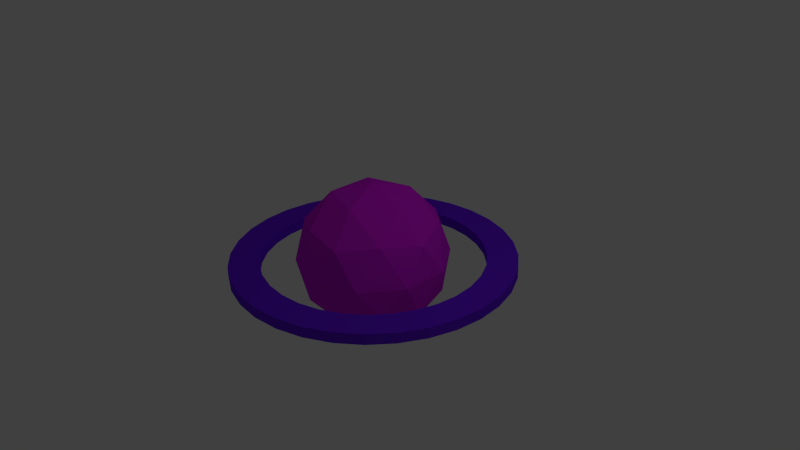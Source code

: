 # Source: saturn.blend  (saved by Blender 2.76.0; exported with 4.5.12 LTS)
import bpy
from mathutils import Matrix  # noqa: F401  (used for matrix-valued properties, if any)

bpy.ops.wm.read_factory_settings(use_empty=True)
scene = bpy.context.scene
scene.name = 'Scene'

# ---- collections
col_collection_1 = bpy.data.collections.new('Collection 1'); scene.collection.children.link(col_collection_1)

# ---- materials (node trees are filled in below, after node groups)
mat_saturnring = bpy.data.materials.new('SaturnRing')
mat_saturnring.alpha_threshold = 0.0
mat_saturnring.use_transparent_shadow = False
mat_saturnring.diffuse_color = (0.1459, 0.0125, 0.8, 1.0)
mat_saturnring.roughness = 0.5
mat_saturn = bpy.data.materials.new('Saturn')
mat_saturn.alpha_threshold = 0.0
mat_saturn.use_transparent_shadow = False
mat_saturn.diffuse_color = (0.6841, 0.01289, 0.8, 1.0)
mat_saturn.roughness = 0.5

# ---- material node trees

# ---- world
world_world = bpy.data.worlds.new('World'); scene.world = world_world
world_world.color = (0.05088, 0.05088, 0.05088)
world_world.use_sun_shadow = False
world_world.sun_shadow_jitter_overblur = 0.0
world_world.cycles.sampling_method = 'MANUAL'
world_world.cycles.sample_map_resolution = 256

# ---- cameras
cam_camera = bpy.data.cameras.new('Camera')
cam_camera.clip_end = 100.0
cam_camera.lens = 35.0
cam_camera.sensor_width = 32.0
cam_camera.sensor_height = 18.0
cam_camera.ortho_scale = 7.314
cam_camera.dof.focus_distance = 0.0
cam_camera.dof.aperture_fstop = 128.0

# ---- lights
light_lamp = bpy.data.lights.new('Lamp', 'POINT')
light_lamp.transmission_factor = 0.0
light_lamp.cutoff_distance = 30.0
light_lamp.energy = 100.0
light_lamp.shadow_buffer_clip_start = 1.001
light_lamp.shadow_soft_size = 0.1
light_lamp.shadow_maximum_resolution = 0.006
light_lamp.use_absolute_resolution = True
light_lamp.cycles.use_multiple_importance_sampling = False

# ---- meshes
me_icosphere = bpy.data.meshes.new('Icosphere')
me_icosphere.from_pydata([(0.0, 1.455, 0.0), (-0.2839, 1.427, 0.0), (-0.5569, 1.344, 0.0), (-0.8085, 1.21, 0.0), (-1.029, 1.029, 0.0), (-1.21, 0.8085, 0.0), (-1.344, 0.5569, 0.0), (-1.427, 0.2839, 0.0), (-1.455, 1.099e-07, 0.0), (-1.427, -0.2839, 0.0), (-1.344, -0.5569, 0.0), (-1.21, -0.8085, 0.0), (-1.029, -1.029, 0.0), (-0.8085, -1.21, 0.0), (-0.5569, -1.344, 0.0), (-0.2839, -1.427, 0.0), (4.742e-07, -1.455, 0.0), (0.2839, -1.427, 0.0), (0.5569, -1.344, 0.0), (0.8085, -1.21, 0.0), (1.029, -1.029, 0.0), (1.21, -0.8085, 0.0), (1.344, -0.5569, 0.0), (1.427, -0.2839, 0.0), (1.455, 1.405e-06, 0.0), (1.427, 0.2839, 0.0), (1.344, 0.5569, 0.0), (1.21, 0.8085, 0.0), (1.029, 1.029, 0.0), (0.8085, 1.21, 0.0), (0.5569, 1.344, 0.0), (0.2839, 1.427, 0.0), (4.746e-08, 1.855, 0.0), (-0.3619, 1.819, 0.0), (-0.7099, 1.714, 0.0), (-1.031, 1.542, 0.0), (-1.312, 1.312, 0.0), (-1.542, 1.031, 0.0), (-1.714, 0.7099, 0.0), (-1.819, 0.3619, 0.0), (-1.855, 2.614e-08, 0.0), (-1.819, -0.3619, 0.0), (-1.714, -0.7099, 0.0), (-1.542, -1.031, 0.0), (-1.312, -1.312, 0.0), (-1.031, -1.542, 0.0), (-0.7099, -1.714, 0.0), (-0.3619, -1.819, 0.0), (6.519e-07, -1.855, 0.0), (0.3619, -1.819, 0.0), (0.7099, -1.714, 0.0), (1.031, -1.542, 0.0), (1.312, -1.312, 0.0), (1.542, -1.031, 0.0), (1.714, -0.7099, 0.0), (1.819, -0.3619, 0.0), (1.855, 1.677e-06, 0.0), (1.819, 0.3619, 0.0), (1.714, 0.7099, 0.0), (1.542, 1.031, 0.0), (1.312, 1.312, 0.0), (1.031, 1.542, 0.0), (0.7099, 1.714, 0.0), (0.3619, 1.819, 0.0), (-0.2839, 1.427, -0.1393), (0.0, 1.455, -0.1393), (-0.5569, 1.344, -0.1393), (-0.8085, 1.21, -0.1393), (-1.029, 1.029, -0.1393), (-1.21, 0.8085, -0.1393), (-1.344, 0.5569, -0.1393), (-1.427, 0.2839, -0.1393), (-1.455, 1.099e-07, -0.1393), (-1.427, -0.2839, -0.1393), (-1.344, -0.5569, -0.1393), (-1.21, -0.8085, -0.1393), (-1.029, -1.029, -0.1393), (-0.8085, -1.21, -0.1393), (-0.5569, -1.344, -0.1393), (-0.2839, -1.427, -0.1393), (4.742e-07, -1.455, -0.1393), (0.2839, -1.427, -0.1393), (0.5569, -1.344, -0.1393), (0.8085, -1.21, -0.1393), (1.029, -1.029, -0.1393), (1.21, -0.8085, -0.1393), (1.344, -0.5569, -0.1393), (1.427, -0.2839, -0.1393), (1.455, 1.405e-06, -0.1393), (1.427, 0.2839, -0.1393), (1.344, 0.5569, -0.1393), (1.21, 0.8085, -0.1393), (1.029, 1.029, -0.1393), (0.8085, 1.21, -0.1393), (0.5569, 1.344, -0.1393), (0.2839, 1.427, -0.1393), (-0.3619, 1.819, -0.1393), (4.746e-08, 1.855, -0.1393), (-0.7099, 1.714, -0.1393), (-1.031, 1.542, -0.1393), (-1.312, 1.312, -0.1393), (-1.542, 1.031, -0.1393), (-1.714, 0.7099, -0.1393), (-1.819, 0.3619, -0.1393), (-1.855, 2.614e-08, -0.1393), (-1.819, -0.3619, -0.1393), (-1.714, -0.7099, -0.1393), (-1.542, -1.031, -0.1393), (-1.312, -1.312, -0.1393), (-1.031, -1.542, -0.1393), (-0.7099, -1.714, -0.1393), (-0.3619, -1.819, -0.1393), (6.519e-07, -1.855, -0.1393), (0.3619, -1.819, -0.1393), (0.7099, -1.714, -0.1393), (1.031, -1.542, -0.1393), (1.312, -1.312, -0.1393), (1.542, -1.031, -0.1393), (1.714, -0.7099, -0.1393), (1.819, -0.3619, -0.1393), (1.855, 1.677e-06, -0.1393), (1.819, 0.3619, -0.1393), (1.714, 0.7099, -0.1393), (1.542, 1.031, -0.1393), (1.312, 1.312, -0.1393), (1.031, 1.542, -0.1393), (0.7099, 1.714, -0.1393), (0.3619, 1.819, -0.1393), (0.0, 0.0, -1.0), (0.7236, -0.5257, -0.4472), (-0.2764, -0.8506, -0.4472), (-0.8944, 0.0, -0.4472), (-0.2764, 0.8506, -0.4472), (0.7236, 0.5257, -0.4472), (0.2764, -0.8506, 0.4472), (-0.7236, -0.5257, 0.4472), (-0.7236, 0.5257, 0.4472), (0.2764, 0.8506, 0.4472), (0.8944, 0.0, 0.4472), (0.0, 0.0, 1.0), (-0.1625, -0.5, -0.8507), (0.4253, -0.309, -0.8507), (0.2629, -0.809, -0.5257), (0.8506, 0.0, -0.5257), (0.4253, 0.309, -0.8507), (-0.5257, 0.0, -0.8507), (-0.6882, -0.5, -0.5257), (-0.1625, 0.5, -0.8507), (-0.6882, 0.5, -0.5257), (0.2629, 0.809, -0.5257), (0.9511, -0.309, 0.0), (0.9511, 0.309, 0.0), (0.0, -1.0, 0.0), (0.5878, -0.809, 0.0), (-0.9511, -0.309, 0.0), (-0.5878, -0.809, 0.0), (-0.5878, 0.809, 0.0), (-0.9511, 0.309, 0.0), (0.5878, 0.809, 0.0), (0.0, 1.0, 0.0), (0.6882, -0.5, 0.5257), (-0.2629, -0.809, 0.5257), (-0.8506, 0.0, 0.5257), (-0.2629, 0.809, 0.5257), (0.6882, 0.5, 0.5257), (0.1625, -0.5, 0.8507), (0.5257, 0.0, 0.8507), (-0.4253, -0.309, 0.8507), (-0.4253, 0.309, 0.8507), (0.1625, 0.5, 0.8507)], [], [(15, 47, 48), (2, 34, 35), (29, 61, 62), (16, 48, 49), (3, 35, 36), (30, 62, 63), (17, 49, 50), (5, 4, 36), (31, 63, 32), (18, 50, 51), (5, 37, 38), (19, 51, 52), (7, 6, 38), (20, 52, 53), (8, 7, 39), (22, 21, 53), (9, 8, 40), (22, 54, 55), (10, 9, 41), (24, 23, 55), (11, 10, 42), (24, 56, 57), (11, 43, 44), (25, 57, 58), (13, 12, 44), (26, 58, 59), (14, 13, 45), (0, 32, 33), (27, 59, 60), (14, 46, 47), (2, 1, 33), (28, 60, 61), (112, 111, 79), (67, 99, 98), (126, 125, 93), (113, 112, 80), (100, 99, 67), (127, 126, 94), (114, 113, 81), (69, 101, 100), (97, 127, 95), (115, 114, 82), (70, 102, 101), (116, 115, 83), (71, 103, 102), (85, 117, 116), (72, 104, 103), (118, 117, 85), (73, 105, 104), (119, 118, 86), (74, 106, 105), (88, 120, 119), (75, 107, 106), (121, 120, 88), (76, 108, 107), (122, 121, 89), (77, 109, 108), (123, 122, 90), (78, 110, 109), (96, 97, 65), (124, 123, 91), (111, 110, 78), (66, 98, 96), (125, 124, 92), (112, 113, 49), (87, 86, 22), (113, 114, 50), (88, 87, 23), (114, 115, 51), (89, 88, 24), (115, 116, 52), (90, 89, 25), (116, 117, 53), (91, 90, 26), (64, 65, 0), (117, 118, 54), (92, 91, 27), (66, 64, 1), (118, 119, 55), (93, 92, 28), (67, 66, 2), (119, 120, 56), (94, 93, 29), (68, 67, 3), (120, 121, 57), (95, 94, 30), (69, 68, 4), (121, 122, 58), (65, 95, 31), (70, 69, 5), (122, 123, 59), (97, 96, 33), (71, 70, 6), (123, 124, 60), (96, 98, 34), (72, 71, 7), (124, 125, 61), (98, 99, 35), (73, 72, 8), (125, 126, 62), (99, 100, 36), (74, 73, 9), (126, 127, 63), (100, 101, 37), (75, 74, 10), (127, 97, 32), (101, 102, 38), (76, 75, 11), (102, 103, 39), (77, 76, 12), (103, 104, 40), (78, 77, 13), (104, 105, 41), (79, 78, 14), (105, 106, 42), (80, 79, 15), (106, 107, 43), (81, 80, 16), (107, 108, 44), (82, 81, 17), (108, 109, 45), (83, 82, 18), (109, 110, 46), (84, 83, 19), (110, 111, 47), (85, 84, 20), (111, 112, 48), (86, 85, 21), (128, 141, 140), (129, 141, 143), (128, 140, 145), (128, 145, 147), (128, 147, 144), (129, 143, 150), (130, 142, 152), (131, 146, 154), (132, 148, 156), (133, 149, 158), (129, 150, 153), (130, 152, 155), (131, 154, 157), (132, 156, 159), (133, 158, 151), (134, 160, 165), (135, 161, 167), (136, 162, 168), (137, 163, 169), (138, 164, 166), (166, 169, 139), (166, 164, 169), (164, 137, 169), (169, 168, 139), (169, 163, 168), (163, 136, 168), (168, 167, 139), (168, 162, 167), (162, 135, 167), (167, 165, 139), (167, 161, 165), (161, 134, 165), (165, 166, 139), (165, 160, 166), (160, 138, 166), (151, 164, 138), (151, 158, 164), (158, 137, 164), (159, 163, 137), (159, 156, 163), (156, 136, 163), (157, 162, 136), (157, 154, 162), (154, 135, 162), (155, 161, 135), (155, 152, 161), (152, 134, 161), (153, 160, 134), (153, 150, 160), (150, 138, 160), (158, 159, 137), (158, 149, 159), (149, 132, 159), (156, 157, 136), (156, 148, 157), (148, 131, 157), (154, 155, 135), (154, 146, 155), (146, 130, 155), (152, 153, 134), (152, 142, 153), (142, 129, 153), (150, 151, 138), (150, 143, 151), (143, 133, 151), (144, 149, 133), (144, 147, 149), (147, 132, 149), (147, 148, 132), (147, 145, 148), (145, 131, 148), (145, 146, 131), (145, 140, 146), (140, 130, 146), (143, 144, 133), (143, 141, 144), (141, 128, 144), (140, 142, 130), (140, 141, 142), (141, 129, 142), (16, 15, 48), (3, 2, 35), (30, 29, 62), (17, 16, 49), (4, 3, 36), (31, 30, 63), (18, 17, 50), (37, 5, 36), (0, 31, 32), (19, 18, 51), (6, 5, 38), (20, 19, 52), (39, 7, 38), (21, 20, 53), (40, 8, 39), (54, 22, 53), (41, 9, 40), (23, 22, 55), (42, 10, 41), (56, 24, 55), (43, 11, 42), (25, 24, 57), (12, 11, 44), (26, 25, 58), (45, 13, 44), (27, 26, 59), (46, 14, 45), (1, 0, 33), (28, 27, 60), (15, 14, 47), (34, 2, 33), (29, 28, 61), (80, 112, 79), (66, 67, 98), (94, 126, 93), (81, 113, 80), (68, 100, 67), (95, 127, 94), (82, 114, 81), (68, 69, 100), (65, 97, 95), (83, 115, 82), (69, 70, 101), (84, 116, 83), (70, 71, 102), (84, 85, 116), (71, 72, 103), (86, 118, 85), (72, 73, 104), (87, 119, 86), (73, 74, 105), (87, 88, 119), (74, 75, 106), (89, 121, 88), (75, 76, 107), (90, 122, 89), (76, 77, 108), (91, 123, 90), (77, 78, 109), (64, 96, 65), (92, 124, 91), (79, 111, 78), (64, 66, 96), (93, 125, 92), (48, 112, 49), (23, 87, 22), (49, 113, 50), (24, 88, 23), (50, 114, 51), (25, 89, 24), (51, 115, 52), (26, 90, 25), (52, 116, 53), (27, 91, 26), (1, 64, 0), (53, 117, 54), (28, 92, 27), (2, 66, 1), (54, 118, 55), (29, 93, 28), (3, 67, 2), (55, 119, 56), (30, 94, 29), (4, 68, 3), (56, 120, 57), (31, 95, 30), (5, 69, 4), (57, 121, 58), (0, 65, 31), (6, 70, 5), (58, 122, 59), (32, 97, 33), (7, 71, 6), (59, 123, 60), (33, 96, 34), (8, 72, 7), (60, 124, 61), (34, 98, 35), (9, 73, 8), (61, 125, 62), (35, 99, 36), (10, 74, 9), (62, 126, 63), (36, 100, 37), (11, 75, 10), (63, 127, 32), (37, 101, 38), (12, 76, 11), (38, 102, 39), (13, 77, 12), (39, 103, 40), (14, 78, 13), (40, 104, 41), (15, 79, 14), (41, 105, 42), (16, 80, 15), (42, 106, 43), (17, 81, 16), (43, 107, 44), (18, 82, 17), (44, 108, 45), (19, 83, 18), (45, 109, 46), (20, 84, 19), (46, 110, 47), (21, 85, 20), (47, 111, 48), (22, 86, 21)])
me_icosphere.polygons.foreach_set('material_index', [0, 0, 0, 0, 0, 0, 0, 0, 0, 0, 0, 0, 0, 0, 0, 0, 0, 0, 0, 0, 0, 0, 0, 0, 0, 0, 0, 0, 0, 0, 0, 0, 0, 0, 0, 0, 0, 0, 0, 0, 0, 0, 0, 0, 0, 0, 0, 0, 0, 0, 0, 0, 0, 0, 0, 0, 0, 0, 0, 0, 0, 0, 0, 0, 0, 0, 0, 0, 0, 0, 0, 0, 0, 0, 0, 0, 0, 0, 0, 0, 0, 0, 0, 0, 0, 0, 0, 0, 0, 0, 0, 0, 0, 0, 0, 0, 0, 0, 0, 0, 0, 0, 0, 0, 0, 0, 0, 0, 0, 0, 0, 0, 0, 0, 0, 0, 0, 0, 0, 0, 0, 0, 0, 0, 0, 0, 0, 0, 1, 1, 1, 1, 1, 1, 1, 1, 1, 1, 1, 1, 1, 1, 1, 1, 1, 1, 1, 1, 1, 1, 1, 1, 1, 1, 1, 1, 1, 1, 1, 1, 1, 1, 1, 1, 1, 1, 1, 1, 1, 1, 1, 1, 1, 1, 1, 1, 1, 1, 1, 1, 1, 1, 1, 1, 1, 1, 1, 1, 1, 1, 1, 1, 1, 1, 1, 1, 1, 1, 1, 1, 1, 1, 1, 1, 1, 1, 1, 1, 0, 0, 0, 0, 0, 0, 0, 0, 0, 0, 0, 0, 0, 0, 0, 0, 0, 0, 0, 0, 0, 0, 0, 0, 0, 0, 0, 0, 0, 0, 0, 0, 0, 0, 0, 0, 0, 0, 0, 0, 0, 0, 0, 0, 0, 0, 0, 0, 0, 0, 0, 0, 0, 0, 0, 0, 0, 0, 0, 0, 0, 0, 0, 0, 0, 0, 0, 0, 0, 0, 0, 0, 0, 0, 0, 0, 0, 0, 0, 0, 0, 0, 0, 0, 0, 0, 0, 0, 0, 0, 0, 0, 0, 0, 0, 0, 0, 0, 0, 0, 0, 0, 0, 0, 0, 0, 0, 0, 0, 0, 0, 0, 0, 0, 0, 0, 0, 0, 0, 0, 0, 0, 0, 0, 0, 0, 0, 0])
me_icosphere.materials.append(mat_saturnring)
me_icosphere.materials.append(mat_saturn)
me_icosphere.use_remesh_preserve_volume = False
me_icosphere.use_remesh_preserve_attributes = False
me_icosphere.use_mirror_vertex_groups = False
me_icosphere.update()

# ---- objects
ob_icosphere = bpy.data.objects.new('Icosphere', me_icosphere)
ob_lamp = bpy.data.objects.new('Lamp', light_lamp)
ob_camera = bpy.data.objects.new('Camera', cam_camera)

# ---- transforms, parenting, visibility, modifiers, constraints
ob_icosphere.location = (0.0, 0.0, 0.0)
ob_icosphere.lineart.crease_threshold = 0.0
ob_lamp.location = (4.076, 1.005, 5.904)
ob_lamp.rotation_euler = (0.6503, 0.05522, 1.866)
ob_lamp.lock_rotations_4d = False
ob_lamp.empty_display_type = 'ARROWS'
ob_lamp.color = (0.0, 0.0, 0.0, 0.0)
ob_lamp.lineart.crease_threshold = 0.0
ob_camera.location = (7.481, -6.508, 5.344)
ob_camera.rotation_euler = (1.109, 0.01082, 0.8149)
ob_camera.lock_rotations_4d = False
ob_camera.empty_display_type = 'ARROWS'
ob_camera.color = (0.0, 0.0, 0.0, 0.0)
ob_camera.display_type = 'WIRE'
ob_camera.lineart.crease_threshold = 0.0

# ---- collection membership
col_collection_1.objects.link(ob_icosphere)
col_collection_1.objects.link(ob_lamp)
col_collection_1.objects.link(ob_camera)

# ---- scene / render settings (as saved in the file)
scene.camera = ob_camera
scene.frame_start = 1; scene.frame_end = 250; scene.frame_set(1)
scene.render.engine = 'BLENDER_EEVEE_NEXT'
scene.render.resolution_percentage = 50
scene.render.dither_intensity = 0.0
scene.cycles.use_denoising = False
scene.cycles.samples = 10
scene.cycles.sampling_pattern = 'TABULATED_SOBOL'
scene.cycles.light_sampling_threshold = 0.0
scene.cycles.use_adaptive_sampling = False
scene.cycles.use_light_tree = False
scene.cycles.blur_glossy = 0.0
scene.cycles.pixel_filter_type = 'GAUSSIAN'
scene.cycles.sample_clamp_indirect = 0.0
scene.view_settings.view_transform = 'Standard'
bpy.context.view_layer.update()
